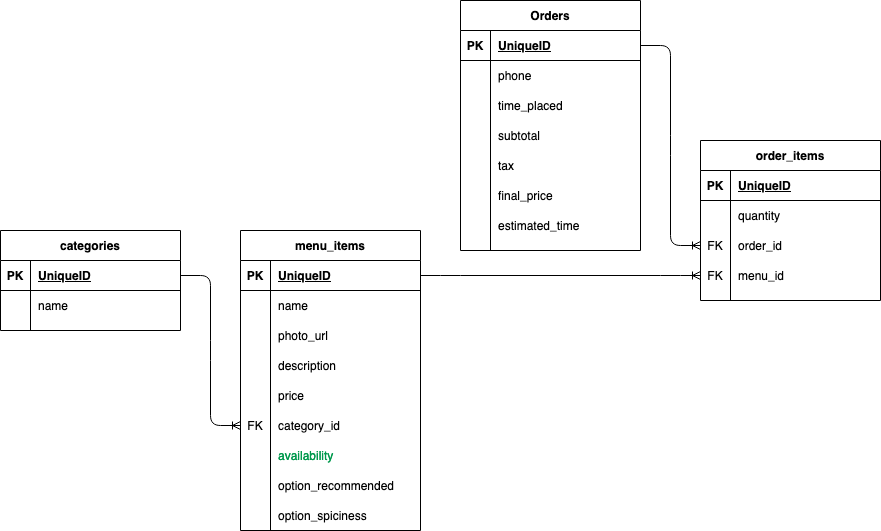

The diagram above was exported from draw.io. Its source (the exported page's mxGraphModel, read from the mxfile embedded in the PNG):
<mxGraphModel dx="1558" dy="789" grid="1" gridSize="10" guides="1" tooltips="1" connect="1" arrows="1" fold="1" page="1" pageScale="1" pageWidth="850" pageHeight="1100" background="#ffffff" math="0" shadow="0">
  <root>
    <mxCell id="0" />
    <mxCell id="1" parent="0" />
    <mxCell id="WAQ-hD0tzWVAkGEe24dM-1" value="menu_items" style="shape=table;startSize=30;container=1;collapsible=1;childLayout=tableLayout;fixedRows=1;rowLines=0;fontStyle=1;align=center;resizeLast=1;" vertex="1" parent="1">
      <mxGeometry x="380" y="320" width="180" height="300" as="geometry" />
    </mxCell>
    <mxCell id="WAQ-hD0tzWVAkGEe24dM-2" value="" style="shape=partialRectangle;collapsible=0;dropTarget=0;pointerEvents=0;fillColor=none;top=0;left=0;bottom=1;right=0;points=[[0,0.5],[1,0.5]];portConstraint=eastwest;" vertex="1" parent="WAQ-hD0tzWVAkGEe24dM-1">
      <mxGeometry y="30" width="180" height="30" as="geometry" />
    </mxCell>
    <mxCell id="WAQ-hD0tzWVAkGEe24dM-3" value="PK" style="shape=partialRectangle;connectable=0;fillColor=none;top=0;left=0;bottom=0;right=0;fontStyle=1;overflow=hidden;" vertex="1" parent="WAQ-hD0tzWVAkGEe24dM-2">
      <mxGeometry width="29.999999999999886" height="30" as="geometry" />
    </mxCell>
    <mxCell id="WAQ-hD0tzWVAkGEe24dM-4" value="UniqueID" style="shape=partialRectangle;connectable=0;fillColor=none;top=0;left=0;bottom=0;right=0;align=left;spacingLeft=6;fontStyle=5;overflow=hidden;" vertex="1" parent="WAQ-hD0tzWVAkGEe24dM-2">
      <mxGeometry x="29.999999999999886" width="150.0000000000001" height="30" as="geometry" />
    </mxCell>
    <mxCell id="WAQ-hD0tzWVAkGEe24dM-5" value="" style="shape=partialRectangle;collapsible=0;dropTarget=0;pointerEvents=0;fillColor=none;top=0;left=0;bottom=0;right=0;points=[[0,0.5],[1,0.5]];portConstraint=eastwest;" vertex="1" parent="WAQ-hD0tzWVAkGEe24dM-1">
      <mxGeometry y="60" width="180" height="30" as="geometry" />
    </mxCell>
    <mxCell id="WAQ-hD0tzWVAkGEe24dM-6" value="" style="shape=partialRectangle;connectable=0;fillColor=none;top=0;left=0;bottom=0;right=0;editable=1;overflow=hidden;" vertex="1" parent="WAQ-hD0tzWVAkGEe24dM-5">
      <mxGeometry width="29.999999999999886" height="30" as="geometry" />
    </mxCell>
    <mxCell id="WAQ-hD0tzWVAkGEe24dM-7" value="name" style="shape=partialRectangle;connectable=0;fillColor=none;top=0;left=0;bottom=0;right=0;align=left;spacingLeft=6;overflow=hidden;" vertex="1" parent="WAQ-hD0tzWVAkGEe24dM-5">
      <mxGeometry x="29.999999999999886" width="150.0000000000001" height="30" as="geometry" />
    </mxCell>
    <mxCell id="WAQ-hD0tzWVAkGEe24dM-8" value="" style="shape=partialRectangle;collapsible=0;dropTarget=0;pointerEvents=0;fillColor=none;top=0;left=0;bottom=0;right=0;points=[[0,0.5],[1,0.5]];portConstraint=eastwest;" vertex="1" parent="WAQ-hD0tzWVAkGEe24dM-1">
      <mxGeometry y="90" width="180" height="30" as="geometry" />
    </mxCell>
    <mxCell id="WAQ-hD0tzWVAkGEe24dM-9" value="" style="shape=partialRectangle;connectable=0;fillColor=none;top=0;left=0;bottom=0;right=0;editable=1;overflow=hidden;" vertex="1" parent="WAQ-hD0tzWVAkGEe24dM-8">
      <mxGeometry width="29.999999999999886" height="30" as="geometry" />
    </mxCell>
    <mxCell id="WAQ-hD0tzWVAkGEe24dM-10" value="photo_url" style="shape=partialRectangle;connectable=0;fillColor=none;top=0;left=0;bottom=0;right=0;align=left;spacingLeft=6;overflow=hidden;" vertex="1" parent="WAQ-hD0tzWVAkGEe24dM-8">
      <mxGeometry x="29.999999999999886" width="150.0000000000001" height="30" as="geometry" />
    </mxCell>
    <mxCell id="WAQ-hD0tzWVAkGEe24dM-11" value="" style="shape=partialRectangle;collapsible=0;dropTarget=0;pointerEvents=0;fillColor=none;top=0;left=0;bottom=0;right=0;points=[[0,0.5],[1,0.5]];portConstraint=eastwest;" vertex="1" parent="WAQ-hD0tzWVAkGEe24dM-1">
      <mxGeometry y="120" width="180" height="30" as="geometry" />
    </mxCell>
    <mxCell id="WAQ-hD0tzWVAkGEe24dM-12" value="" style="shape=partialRectangle;connectable=0;fillColor=none;top=0;left=0;bottom=0;right=0;editable=1;overflow=hidden;" vertex="1" parent="WAQ-hD0tzWVAkGEe24dM-11">
      <mxGeometry width="29.999999999999886" height="30" as="geometry" />
    </mxCell>
    <mxCell id="WAQ-hD0tzWVAkGEe24dM-13" value="description" style="shape=partialRectangle;connectable=0;fillColor=none;top=0;left=0;bottom=0;right=0;align=left;spacingLeft=6;overflow=hidden;" vertex="1" parent="WAQ-hD0tzWVAkGEe24dM-11">
      <mxGeometry x="29.999999999999886" width="150.0000000000001" height="30" as="geometry" />
    </mxCell>
    <mxCell id="WAQ-hD0tzWVAkGEe24dM-14" style="shape=partialRectangle;collapsible=0;dropTarget=0;pointerEvents=0;fillColor=none;top=0;left=0;bottom=0;right=0;points=[[0,0.5],[1,0.5]];portConstraint=eastwest;" vertex="1" parent="WAQ-hD0tzWVAkGEe24dM-1">
      <mxGeometry y="150" width="180" height="30" as="geometry" />
    </mxCell>
    <mxCell id="WAQ-hD0tzWVAkGEe24dM-15" style="shape=partialRectangle;connectable=0;fillColor=none;top=0;left=0;bottom=0;right=0;editable=1;overflow=hidden;" vertex="1" parent="WAQ-hD0tzWVAkGEe24dM-14">
      <mxGeometry width="29.999999999999886" height="30" as="geometry" />
    </mxCell>
    <mxCell id="WAQ-hD0tzWVAkGEe24dM-16" value="price" style="shape=partialRectangle;connectable=0;fillColor=none;top=0;left=0;bottom=0;right=0;align=left;spacingLeft=6;overflow=hidden;" vertex="1" parent="WAQ-hD0tzWVAkGEe24dM-14">
      <mxGeometry x="29.999999999999886" width="150.0000000000001" height="30" as="geometry" />
    </mxCell>
    <mxCell id="WAQ-hD0tzWVAkGEe24dM-17" style="shape=partialRectangle;collapsible=0;dropTarget=0;pointerEvents=0;fillColor=none;top=0;left=0;bottom=0;right=0;points=[[0,0.5],[1,0.5]];portConstraint=eastwest;" vertex="1" parent="WAQ-hD0tzWVAkGEe24dM-1">
      <mxGeometry y="180" width="180" height="30" as="geometry" />
    </mxCell>
    <mxCell id="WAQ-hD0tzWVAkGEe24dM-18" value="FK" style="shape=partialRectangle;connectable=0;fillColor=none;top=0;left=0;bottom=0;right=0;editable=1;overflow=hidden;" vertex="1" parent="WAQ-hD0tzWVAkGEe24dM-17">
      <mxGeometry width="29.999999999999886" height="30" as="geometry" />
    </mxCell>
    <mxCell id="WAQ-hD0tzWVAkGEe24dM-19" value="category_id" style="shape=partialRectangle;connectable=0;fillColor=none;top=0;left=0;bottom=0;right=0;align=left;spacingLeft=6;overflow=hidden;" vertex="1" parent="WAQ-hD0tzWVAkGEe24dM-17">
      <mxGeometry x="29.999999999999886" width="150.0000000000001" height="30" as="geometry" />
    </mxCell>
    <mxCell id="WAQ-hD0tzWVAkGEe24dM-20" style="shape=partialRectangle;collapsible=0;dropTarget=0;pointerEvents=0;fillColor=none;top=0;left=0;bottom=0;right=0;points=[[0,0.5],[1,0.5]];portConstraint=eastwest;" vertex="1" parent="WAQ-hD0tzWVAkGEe24dM-1">
      <mxGeometry y="210" width="180" height="30" as="geometry" />
    </mxCell>
    <mxCell id="WAQ-hD0tzWVAkGEe24dM-21" style="shape=partialRectangle;connectable=0;fillColor=none;top=0;left=0;bottom=0;right=0;editable=1;overflow=hidden;" vertex="1" parent="WAQ-hD0tzWVAkGEe24dM-20">
      <mxGeometry width="29.999999999999886" height="30" as="geometry" />
    </mxCell>
    <mxCell id="WAQ-hD0tzWVAkGEe24dM-22" value="availability" style="shape=partialRectangle;connectable=0;fillColor=none;top=0;left=0;bottom=0;right=0;align=left;spacingLeft=6;overflow=hidden;fontColor=#00994D;" vertex="1" parent="WAQ-hD0tzWVAkGEe24dM-20">
      <mxGeometry x="29.999999999999886" width="150.0000000000001" height="30" as="geometry" />
    </mxCell>
    <mxCell id="WAQ-hD0tzWVAkGEe24dM-23" style="shape=partialRectangle;collapsible=0;dropTarget=0;pointerEvents=0;fillColor=none;top=0;left=0;bottom=0;right=0;points=[[0,0.5],[1,0.5]];portConstraint=eastwest;" vertex="1" parent="WAQ-hD0tzWVAkGEe24dM-1">
      <mxGeometry y="240" width="180" height="30" as="geometry" />
    </mxCell>
    <mxCell id="WAQ-hD0tzWVAkGEe24dM-24" style="shape=partialRectangle;connectable=0;fillColor=none;top=0;left=0;bottom=0;right=0;editable=1;overflow=hidden;" vertex="1" parent="WAQ-hD0tzWVAkGEe24dM-23">
      <mxGeometry width="29.999999999999886" height="30" as="geometry" />
    </mxCell>
    <mxCell id="WAQ-hD0tzWVAkGEe24dM-25" value="option_recommended" style="shape=partialRectangle;connectable=0;fillColor=none;top=0;left=0;bottom=0;right=0;align=left;spacingLeft=6;overflow=hidden;" vertex="1" parent="WAQ-hD0tzWVAkGEe24dM-23">
      <mxGeometry x="29.999999999999886" width="150.0000000000001" height="30" as="geometry" />
    </mxCell>
    <mxCell id="WAQ-hD0tzWVAkGEe24dM-26" style="shape=partialRectangle;collapsible=0;dropTarget=0;pointerEvents=0;fillColor=none;top=0;left=0;bottom=0;right=0;points=[[0,0.5],[1,0.5]];portConstraint=eastwest;" vertex="1" parent="WAQ-hD0tzWVAkGEe24dM-1">
      <mxGeometry y="270" width="180" height="30" as="geometry" />
    </mxCell>
    <mxCell id="WAQ-hD0tzWVAkGEe24dM-27" style="shape=partialRectangle;connectable=0;fillColor=none;top=0;left=0;bottom=0;right=0;editable=1;overflow=hidden;" vertex="1" parent="WAQ-hD0tzWVAkGEe24dM-26">
      <mxGeometry width="29.999999999999886" height="30" as="geometry" />
    </mxCell>
    <mxCell id="WAQ-hD0tzWVAkGEe24dM-28" value="option_spiciness" style="shape=partialRectangle;connectable=0;fillColor=none;top=0;left=0;bottom=0;right=0;align=left;spacingLeft=6;overflow=hidden;" vertex="1" parent="WAQ-hD0tzWVAkGEe24dM-26">
      <mxGeometry x="29.999999999999886" width="150.0000000000001" height="30" as="geometry" />
    </mxCell>
    <mxCell id="WAQ-hD0tzWVAkGEe24dM-29" value="Orders" style="shape=table;startSize=30;container=1;collapsible=1;childLayout=tableLayout;fixedRows=1;rowLines=0;fontStyle=1;align=center;resizeLast=1;fontColor=#000000;" vertex="1" parent="1">
      <mxGeometry x="600" y="90" width="180" height="250" as="geometry" />
    </mxCell>
    <mxCell id="WAQ-hD0tzWVAkGEe24dM-30" value="" style="shape=partialRectangle;collapsible=0;dropTarget=0;pointerEvents=0;fillColor=none;top=0;left=0;bottom=1;right=0;points=[[0,0.5],[1,0.5]];portConstraint=eastwest;" vertex="1" parent="WAQ-hD0tzWVAkGEe24dM-29">
      <mxGeometry y="30" width="180" height="30" as="geometry" />
    </mxCell>
    <mxCell id="WAQ-hD0tzWVAkGEe24dM-31" value="PK" style="shape=partialRectangle;connectable=0;fillColor=none;top=0;left=0;bottom=0;right=0;fontStyle=1;overflow=hidden;" vertex="1" parent="WAQ-hD0tzWVAkGEe24dM-30">
      <mxGeometry width="30" height="30" as="geometry" />
    </mxCell>
    <mxCell id="WAQ-hD0tzWVAkGEe24dM-32" value="UniqueID" style="shape=partialRectangle;connectable=0;fillColor=none;top=0;left=0;bottom=0;right=0;align=left;spacingLeft=6;fontStyle=5;overflow=hidden;" vertex="1" parent="WAQ-hD0tzWVAkGEe24dM-30">
      <mxGeometry x="30" width="150" height="30" as="geometry" />
    </mxCell>
    <mxCell id="WAQ-hD0tzWVAkGEe24dM-83" style="shape=partialRectangle;collapsible=0;dropTarget=0;pointerEvents=0;fillColor=none;top=0;left=0;bottom=0;right=0;points=[[0,0.5],[1,0.5]];portConstraint=eastwest;" vertex="1" parent="WAQ-hD0tzWVAkGEe24dM-29">
      <mxGeometry y="60" width="180" height="30" as="geometry" />
    </mxCell>
    <mxCell id="WAQ-hD0tzWVAkGEe24dM-84" style="shape=partialRectangle;connectable=0;fillColor=none;top=0;left=0;bottom=0;right=0;editable=1;overflow=hidden;" vertex="1" parent="WAQ-hD0tzWVAkGEe24dM-83">
      <mxGeometry width="30" height="30" as="geometry" />
    </mxCell>
    <mxCell id="WAQ-hD0tzWVAkGEe24dM-85" value="phone" style="shape=partialRectangle;connectable=0;fillColor=none;top=0;left=0;bottom=0;right=0;align=left;spacingLeft=6;overflow=hidden;" vertex="1" parent="WAQ-hD0tzWVAkGEe24dM-83">
      <mxGeometry x="30" width="150" height="30" as="geometry" />
    </mxCell>
    <mxCell id="WAQ-hD0tzWVAkGEe24dM-33" style="shape=partialRectangle;collapsible=0;dropTarget=0;pointerEvents=0;fillColor=none;top=0;left=0;bottom=0;right=0;points=[[0,0.5],[1,0.5]];portConstraint=eastwest;" vertex="1" parent="WAQ-hD0tzWVAkGEe24dM-29">
      <mxGeometry y="90" width="180" height="30" as="geometry" />
    </mxCell>
    <mxCell id="WAQ-hD0tzWVAkGEe24dM-34" style="shape=partialRectangle;connectable=0;fillColor=none;top=0;left=0;bottom=0;right=0;editable=1;overflow=hidden;" vertex="1" parent="WAQ-hD0tzWVAkGEe24dM-33">
      <mxGeometry width="30" height="30" as="geometry" />
    </mxCell>
    <mxCell id="WAQ-hD0tzWVAkGEe24dM-35" value="time_placed" style="shape=partialRectangle;connectable=0;fillColor=none;top=0;left=0;bottom=0;right=0;align=left;spacingLeft=6;overflow=hidden;" vertex="1" parent="WAQ-hD0tzWVAkGEe24dM-33">
      <mxGeometry x="30" width="150" height="30" as="geometry" />
    </mxCell>
    <mxCell id="WAQ-hD0tzWVAkGEe24dM-36" value="" style="shape=partialRectangle;collapsible=0;dropTarget=0;pointerEvents=0;fillColor=none;top=0;left=0;bottom=0;right=0;points=[[0,0.5],[1,0.5]];portConstraint=eastwest;" vertex="1" parent="WAQ-hD0tzWVAkGEe24dM-29">
      <mxGeometry y="120" width="180" height="30" as="geometry" />
    </mxCell>
    <mxCell id="WAQ-hD0tzWVAkGEe24dM-37" value="" style="shape=partialRectangle;connectable=0;fillColor=none;top=0;left=0;bottom=0;right=0;editable=1;overflow=hidden;" vertex="1" parent="WAQ-hD0tzWVAkGEe24dM-36">
      <mxGeometry width="30" height="30" as="geometry" />
    </mxCell>
    <mxCell id="WAQ-hD0tzWVAkGEe24dM-38" value="subtotal" style="shape=partialRectangle;connectable=0;fillColor=none;top=0;left=0;bottom=0;right=0;align=left;spacingLeft=6;overflow=hidden;" vertex="1" parent="WAQ-hD0tzWVAkGEe24dM-36">
      <mxGeometry x="30" width="150" height="30" as="geometry" />
    </mxCell>
    <mxCell id="WAQ-hD0tzWVAkGEe24dM-39" style="shape=partialRectangle;collapsible=0;dropTarget=0;pointerEvents=0;fillColor=none;top=0;left=0;bottom=0;right=0;points=[[0,0.5],[1,0.5]];portConstraint=eastwest;" vertex="1" parent="WAQ-hD0tzWVAkGEe24dM-29">
      <mxGeometry y="150" width="180" height="30" as="geometry" />
    </mxCell>
    <mxCell id="WAQ-hD0tzWVAkGEe24dM-40" style="shape=partialRectangle;connectable=0;fillColor=none;top=0;left=0;bottom=0;right=0;editable=1;overflow=hidden;" vertex="1" parent="WAQ-hD0tzWVAkGEe24dM-39">
      <mxGeometry width="30" height="30" as="geometry" />
    </mxCell>
    <mxCell id="WAQ-hD0tzWVAkGEe24dM-41" value="tax" style="shape=partialRectangle;connectable=0;fillColor=none;top=0;left=0;bottom=0;right=0;align=left;spacingLeft=6;overflow=hidden;" vertex="1" parent="WAQ-hD0tzWVAkGEe24dM-39">
      <mxGeometry x="30" width="150" height="30" as="geometry" />
    </mxCell>
    <mxCell id="WAQ-hD0tzWVAkGEe24dM-42" value="" style="shape=partialRectangle;collapsible=0;dropTarget=0;pointerEvents=0;fillColor=none;top=0;left=0;bottom=0;right=0;points=[[0,0.5],[1,0.5]];portConstraint=eastwest;" vertex="1" parent="WAQ-hD0tzWVAkGEe24dM-29">
      <mxGeometry y="180" width="180" height="30" as="geometry" />
    </mxCell>
    <mxCell id="WAQ-hD0tzWVAkGEe24dM-43" value="" style="shape=partialRectangle;connectable=0;fillColor=none;top=0;left=0;bottom=0;right=0;editable=1;overflow=hidden;" vertex="1" parent="WAQ-hD0tzWVAkGEe24dM-42">
      <mxGeometry width="30" height="30" as="geometry" />
    </mxCell>
    <mxCell id="WAQ-hD0tzWVAkGEe24dM-44" value="final_price" style="shape=partialRectangle;connectable=0;fillColor=none;top=0;left=0;bottom=0;right=0;align=left;spacingLeft=6;overflow=hidden;" vertex="1" parent="WAQ-hD0tzWVAkGEe24dM-42">
      <mxGeometry x="30" width="150" height="30" as="geometry" />
    </mxCell>
    <mxCell id="WAQ-hD0tzWVAkGEe24dM-45" style="shape=partialRectangle;collapsible=0;dropTarget=0;pointerEvents=0;fillColor=none;top=0;left=0;bottom=0;right=0;points=[[0,0.5],[1,0.5]];portConstraint=eastwest;" vertex="1" parent="WAQ-hD0tzWVAkGEe24dM-29">
      <mxGeometry y="210" width="180" height="30" as="geometry" />
    </mxCell>
    <mxCell id="WAQ-hD0tzWVAkGEe24dM-46" style="shape=partialRectangle;connectable=0;fillColor=none;top=0;left=0;bottom=0;right=0;editable=1;overflow=hidden;" vertex="1" parent="WAQ-hD0tzWVAkGEe24dM-45">
      <mxGeometry width="30" height="30" as="geometry" />
    </mxCell>
    <mxCell id="WAQ-hD0tzWVAkGEe24dM-47" value="estimated_time" style="shape=partialRectangle;connectable=0;fillColor=none;top=0;left=0;bottom=0;right=0;align=left;spacingLeft=6;overflow=hidden;" vertex="1" parent="WAQ-hD0tzWVAkGEe24dM-45">
      <mxGeometry x="30" width="150" height="30" as="geometry" />
    </mxCell>
    <mxCell id="WAQ-hD0tzWVAkGEe24dM-48" value="order_items" style="shape=table;startSize=30;container=1;collapsible=1;childLayout=tableLayout;fixedRows=1;rowLines=0;fontStyle=1;align=center;resizeLast=1;" vertex="1" parent="1">
      <mxGeometry x="840" y="230" width="180" height="160" as="geometry" />
    </mxCell>
    <mxCell id="WAQ-hD0tzWVAkGEe24dM-49" value="" style="shape=partialRectangle;collapsible=0;dropTarget=0;pointerEvents=0;fillColor=none;top=0;left=0;bottom=1;right=0;points=[[0,0.5],[1,0.5]];portConstraint=eastwest;" vertex="1" parent="WAQ-hD0tzWVAkGEe24dM-48">
      <mxGeometry y="30" width="180" height="30" as="geometry" />
    </mxCell>
    <mxCell id="WAQ-hD0tzWVAkGEe24dM-50" value="PK" style="shape=partialRectangle;connectable=0;fillColor=none;top=0;left=0;bottom=0;right=0;fontStyle=1;overflow=hidden;" vertex="1" parent="WAQ-hD0tzWVAkGEe24dM-49">
      <mxGeometry width="30" height="30" as="geometry" />
    </mxCell>
    <mxCell id="WAQ-hD0tzWVAkGEe24dM-51" value="UniqueID" style="shape=partialRectangle;connectable=0;fillColor=none;top=0;left=0;bottom=0;right=0;align=left;spacingLeft=6;fontStyle=5;overflow=hidden;" vertex="1" parent="WAQ-hD0tzWVAkGEe24dM-49">
      <mxGeometry x="30" width="150" height="30" as="geometry" />
    </mxCell>
    <mxCell id="WAQ-hD0tzWVAkGEe24dM-58" value="" style="shape=partialRectangle;collapsible=0;dropTarget=0;pointerEvents=0;fillColor=none;top=0;left=0;bottom=0;right=0;points=[[0,0.5],[1,0.5]];portConstraint=eastwest;" vertex="1" parent="WAQ-hD0tzWVAkGEe24dM-48">
      <mxGeometry y="60" width="180" height="30" as="geometry" />
    </mxCell>
    <mxCell id="WAQ-hD0tzWVAkGEe24dM-59" value="" style="shape=partialRectangle;connectable=0;fillColor=none;top=0;left=0;bottom=0;right=0;editable=1;overflow=hidden;" vertex="1" parent="WAQ-hD0tzWVAkGEe24dM-58">
      <mxGeometry width="30" height="30" as="geometry" />
    </mxCell>
    <mxCell id="WAQ-hD0tzWVAkGEe24dM-60" value="quantity" style="shape=partialRectangle;connectable=0;fillColor=none;top=0;left=0;bottom=0;right=0;align=left;spacingLeft=6;overflow=hidden;" vertex="1" parent="WAQ-hD0tzWVAkGEe24dM-58">
      <mxGeometry x="30" width="150" height="30" as="geometry" />
    </mxCell>
    <mxCell id="WAQ-hD0tzWVAkGEe24dM-61" style="shape=partialRectangle;collapsible=0;dropTarget=0;pointerEvents=0;fillColor=none;top=0;left=0;bottom=0;right=0;points=[[0,0.5],[1,0.5]];portConstraint=eastwest;" vertex="1" parent="WAQ-hD0tzWVAkGEe24dM-48">
      <mxGeometry y="90" width="180" height="30" as="geometry" />
    </mxCell>
    <mxCell id="WAQ-hD0tzWVAkGEe24dM-62" value="FK" style="shape=partialRectangle;connectable=0;fillColor=none;top=0;left=0;bottom=0;right=0;editable=1;overflow=hidden;" vertex="1" parent="WAQ-hD0tzWVAkGEe24dM-61">
      <mxGeometry width="30" height="30" as="geometry" />
    </mxCell>
    <mxCell id="WAQ-hD0tzWVAkGEe24dM-63" value="order_id" style="shape=partialRectangle;connectable=0;fillColor=none;top=0;left=0;bottom=0;right=0;align=left;spacingLeft=6;overflow=hidden;" vertex="1" parent="WAQ-hD0tzWVAkGEe24dM-61">
      <mxGeometry x="30" width="150" height="30" as="geometry" />
    </mxCell>
    <mxCell id="WAQ-hD0tzWVAkGEe24dM-64" style="shape=partialRectangle;collapsible=0;dropTarget=0;pointerEvents=0;fillColor=none;top=0;left=0;bottom=0;right=0;points=[[0,0.5],[1,0.5]];portConstraint=eastwest;" vertex="1" parent="WAQ-hD0tzWVAkGEe24dM-48">
      <mxGeometry y="120" width="180" height="30" as="geometry" />
    </mxCell>
    <mxCell id="WAQ-hD0tzWVAkGEe24dM-65" value="FK" style="shape=partialRectangle;connectable=0;fillColor=none;top=0;left=0;bottom=0;right=0;editable=1;overflow=hidden;" vertex="1" parent="WAQ-hD0tzWVAkGEe24dM-64">
      <mxGeometry width="30" height="30" as="geometry" />
    </mxCell>
    <mxCell id="WAQ-hD0tzWVAkGEe24dM-66" value="menu_id" style="shape=partialRectangle;connectable=0;fillColor=none;top=0;left=0;bottom=0;right=0;align=left;spacingLeft=6;overflow=hidden;" vertex="1" parent="WAQ-hD0tzWVAkGEe24dM-64">
      <mxGeometry x="30" width="150" height="30" as="geometry" />
    </mxCell>
    <mxCell id="WAQ-hD0tzWVAkGEe24dM-67" value="" style="edgeStyle=entityRelationEdgeStyle;fontSize=12;html=1;endArrow=ERoneToMany;exitX=1;exitY=0.5;exitDx=0;exitDy=0;entryX=0;entryY=0.5;entryDx=0;entryDy=0;" edge="1" parent="1" source="WAQ-hD0tzWVAkGEe24dM-30" target="WAQ-hD0tzWVAkGEe24dM-61">
      <mxGeometry width="100" height="100" relative="1" as="geometry">
        <mxPoint x="850" y="540" as="sourcePoint" />
        <mxPoint x="950" y="440" as="targetPoint" />
      </mxGeometry>
    </mxCell>
    <mxCell id="WAQ-hD0tzWVAkGEe24dM-68" value="" style="edgeStyle=entityRelationEdgeStyle;fontSize=12;html=1;endArrow=ERoneToMany;exitX=1;exitY=0.5;exitDx=0;exitDy=0;entryX=0;entryY=0.5;entryDx=0;entryDy=0;" edge="1" parent="1" source="WAQ-hD0tzWVAkGEe24dM-2" target="WAQ-hD0tzWVAkGEe24dM-64">
      <mxGeometry width="100" height="100" relative="1" as="geometry">
        <mxPoint x="680" y="540" as="sourcePoint" />
        <mxPoint x="780" y="440" as="targetPoint" />
      </mxGeometry>
    </mxCell>
    <mxCell id="WAQ-hD0tzWVAkGEe24dM-69" value="categories" style="shape=table;startSize=30;container=1;collapsible=1;childLayout=tableLayout;fixedRows=1;rowLines=0;fontStyle=1;align=center;resizeLast=1;" vertex="1" parent="1">
      <mxGeometry x="140" y="320" width="180" height="100" as="geometry" />
    </mxCell>
    <mxCell id="WAQ-hD0tzWVAkGEe24dM-70" value="" style="shape=partialRectangle;collapsible=0;dropTarget=0;pointerEvents=0;fillColor=none;top=0;left=0;bottom=1;right=0;points=[[0,0.5],[1,0.5]];portConstraint=eastwest;" vertex="1" parent="WAQ-hD0tzWVAkGEe24dM-69">
      <mxGeometry y="30" width="180" height="30" as="geometry" />
    </mxCell>
    <mxCell id="WAQ-hD0tzWVAkGEe24dM-71" value="PK" style="shape=partialRectangle;connectable=0;fillColor=none;top=0;left=0;bottom=0;right=0;fontStyle=1;overflow=hidden;" vertex="1" parent="WAQ-hD0tzWVAkGEe24dM-70">
      <mxGeometry width="30" height="30" as="geometry" />
    </mxCell>
    <mxCell id="WAQ-hD0tzWVAkGEe24dM-72" value="UniqueID" style="shape=partialRectangle;connectable=0;fillColor=none;top=0;left=0;bottom=0;right=0;align=left;spacingLeft=6;fontStyle=5;overflow=hidden;" vertex="1" parent="WAQ-hD0tzWVAkGEe24dM-70">
      <mxGeometry x="30" width="150" height="30" as="geometry" />
    </mxCell>
    <mxCell id="WAQ-hD0tzWVAkGEe24dM-73" value="" style="shape=partialRectangle;collapsible=0;dropTarget=0;pointerEvents=0;fillColor=none;top=0;left=0;bottom=0;right=0;points=[[0,0.5],[1,0.5]];portConstraint=eastwest;" vertex="1" parent="WAQ-hD0tzWVAkGEe24dM-69">
      <mxGeometry y="60" width="180" height="30" as="geometry" />
    </mxCell>
    <mxCell id="WAQ-hD0tzWVAkGEe24dM-74" value="" style="shape=partialRectangle;connectable=0;fillColor=none;top=0;left=0;bottom=0;right=0;editable=1;overflow=hidden;" vertex="1" parent="WAQ-hD0tzWVAkGEe24dM-73">
      <mxGeometry width="30" height="30" as="geometry" />
    </mxCell>
    <mxCell id="WAQ-hD0tzWVAkGEe24dM-75" value="name" style="shape=partialRectangle;connectable=0;fillColor=none;top=0;left=0;bottom=0;right=0;align=left;spacingLeft=6;overflow=hidden;" vertex="1" parent="WAQ-hD0tzWVAkGEe24dM-73">
      <mxGeometry x="30" width="150" height="30" as="geometry" />
    </mxCell>
    <mxCell id="WAQ-hD0tzWVAkGEe24dM-82" value="" style="edgeStyle=entityRelationEdgeStyle;fontSize=12;html=1;endArrow=ERoneToMany;exitX=1;exitY=0.5;exitDx=0;exitDy=0;entryX=0;entryY=0.5;entryDx=0;entryDy=0;" edge="1" parent="1" source="WAQ-hD0tzWVAkGEe24dM-70" target="WAQ-hD0tzWVAkGEe24dM-17">
      <mxGeometry width="100" height="100" relative="1" as="geometry">
        <mxPoint x="430" y="380" as="sourcePoint" />
        <mxPoint x="530" y="280" as="targetPoint" />
      </mxGeometry>
    </mxCell>
  </root>
</mxGraphModel>